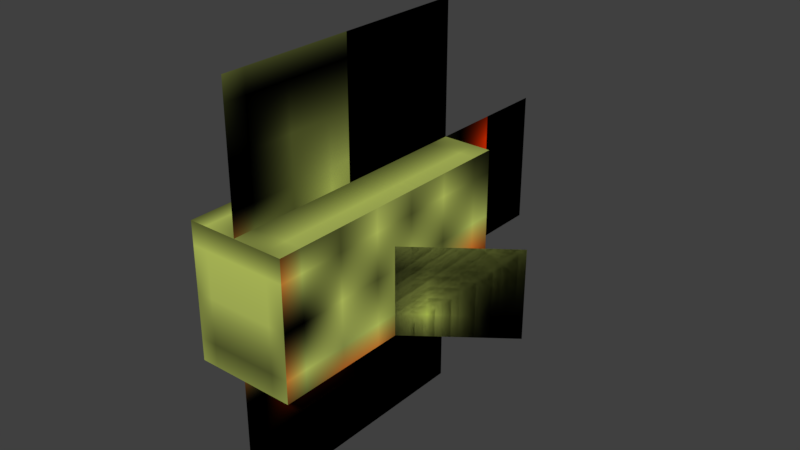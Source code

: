 # Source: examobs_fish.blend  (saved by Blender 2.79.0; exported with 4.5.12 LTS)
import bpy
from mathutils import Matrix  # noqa: F401  (used for matrix-valued properties, if any)

bpy.ops.wm.read_factory_settings(use_empty=True)
scene = bpy.context.scene
scene.name = 'Scene'

# ---- collections
col_collection_1 = bpy.data.collections.new('Collection 1'); scene.collection.children.link(col_collection_1)

# ---- images (referenced by path relative to the original .blend; pixels are not part of the script)
import os
ASSET_DIR = os.environ.get("B2B_ASSET_DIR", "")  # directory of the original .blend (textures are referenced by path, not embedded)
HERE = os.path.dirname(os.path.abspath(__file__))  # packed textures are extracted next to this script under _unpacked/

def load_image(name, relpath, width, height, colorspace="sRGB"):
    """Load a texture the original file referenced (path relative to the .blend, or extracted next to this script)."""
    p = next((c for c in (os.path.join(HERE, relpath), os.path.join(ASSET_DIR, relpath)) if relpath and os.path.exists(c)), "")
    if p:
        img = bpy.data.images.load(p, check_existing=True)
        img.name = name
    else:  # same state as the original file: an image datablock whose file is absent (Cycles renders it pink)
        img = bpy.data.images.new(name, width, height)
        img.source = "FILE"
        img.filepath = "//" + (relpath or name)
    img.colorspace_settings.name = colorspace
    return img
img_f_png = load_image('f.png', '_unpacked/f.0f68297f.png', 9, 16, 'sRGB')

# ---- materials (node trees are filled in below, after node groups)
mat_material_002 = bpy.data.materials.new('Material.002')
mat_material_002.alpha_threshold = 0.0
mat_material_002.roughness = 0.5

# ---- material node trees
mat_material_002.use_nodes = True; mat_material_002.node_tree.nodes.clear()
_N = mat_material_002.node_tree.nodes; _L = mat_material_002.node_tree.links
n0 = _N.new('ShaderNodeOutputMaterial'); n0.name = 'Material Output'; n0.location = (300, 300)
n1 = _N.new('ShaderNodeBsdfDiffuse'); n1.name = 'Diffuse BSDF'; n1.location = (10, 300)
n2 = _N.new('ShaderNodeTexImage'); n2.name = 'Image Texture'; n2.location = (-180, 300)
n2.width = 140
n2.image = img_f_png
_L.new(n1.outputs[0], n0.inputs[0])
_L.new(n2.outputs[0], n1.inputs[0])
n0.is_active_output = True

# ---- world
world_world = bpy.data.worlds.new('World'); scene.world = world_world
world_world.color = (0.05088, 0.05088, 0.05088)
world_world.use_sun_shadow = False
world_world.sun_shadow_jitter_overblur = 0.0
world_world.cycles.sampling_method = 'MANUAL'

# ---- meshes
me_cube = bpy.data.meshes.new('Cube')
me_cube.from_pydata([(0.375, 1.0, -0.5), (0.375, 1.0, 0.5), (0.375, -1.0, -0.5), (0.375, -1.0, 0.5), (-0.375, 1.0, -0.5), (-0.375, 1.0, 0.5), (-0.375, -1.0, -0.5), (-0.375, -1.0, 0.5), (3.258e-07, -1.0, -0.5), (3.258e-07, -1.0, 0.5), (-3.258e-07, 1.0, -0.5), (-3.258e-07, 1.0, 0.5), (-6.517e-07, 2.0, -0.5), (-6.517e-07, 2.0, 0.5), (3.258e-07, -1.0, 1.5), (-3.258e-07, 1.0, 1.5), (0.375, 1.222e-07, -0.5), (-0.375, -1.222e-07, -0.5), (3.258e-07, -1.0, -1.5), (0.375, 1.222e-07, 0.1667), (1.042, 0.5, -0.5), (1.042, 0.5, 0.1667), (-0.375, -1.222e-07, 0.1667), (-1.042, 0.5, -0.5), (-1.042, 0.5, 0.1667), (-3.258e-07, 1.0, -1.5), (-1.042, 0.5, -0.5), (-1.042, 0.5, 0.1667), (-0.375, -8.941e-08, -0.5), (-0.375, -8.941e-08, 0.1667), (1.042, 0.5, -0.5), (1.042, 0.5, 0.1667), (0.375, 1.192e-07, -0.5), (0.375, 1.192e-07, 0.1667), (-6.954e-07, 2.0, -0.5), (-6.954e-07, 2.0, 0.5), (-2.821e-07, 1.0, -0.5), (-2.821e-07, 1.0, 0.5), (-4.133e-07, 1.0, -0.5), (4.133e-07, -1.0, -0.5), (-4.133e-07, 1.0, -1.5), (4.133e-07, -1.0, -1.5), (-4.133e-07, 1.0, 0.5), (4.133e-07, -1.0, 0.5), (-4.133e-07, 1.0, 1.5), (4.133e-07, -1.0, 1.5)], [(8, 2), (9, 7), (10, 4), (11, 1), (6, 8), (3, 9), (0, 10), (5, 11)], [(10, 8, 18, 25), (19, 21, 20, 16), (22, 24, 23, 17), (0, 1, 3, 2), (5, 4, 6, 7), (14, 9, 11, 15), (1, 5, 7, 3), (2, 6, 4, 0), (0, 4, 5, 1), (3, 7, 6, 2), (13, 11, 10, 12), (27, 29, 28, 26), (31, 33, 32, 30), (37, 35, 34, 36), (39, 38, 40, 41), (44, 42, 43, 45)])
_uv = me_cube.uv_layers.new(name='UVMap')
_uv.uv.foreach_set('vector', [0.6667, 0.625, 0.0, 0.625, 0.0, 0.4375, 0.6667, 0.4375, 0.7778, 1.0, 1.0, 1.0, 1.0, 0.875, 0.7778, 0.875, 0.7778, 1.0, 1.0, 1.0, 1.0, 0.875, 0.7778, 0.875, 0.6667, 0.625, 0.6667, 0.8125, 0.0, 0.8125, 0.0, 0.625, 0.6667, 0.8125, 0.6667, 0.625, 0.0, 0.625, 0.0, 0.8125, 0.0, 1.0, 0.0, 0.8125, 0.6667, 0.8125, 0.6667, 1.0, 1.0, 0.1875, 1.0, 0.375, 0.3333, 0.375, 0.3333, 0.1875, 0.3333, 0.1875, 0.3333, 0.0, 1.0, 0.0, 1.0, 0.1875, 0.0, 0.0, 0.3333, 0.0, 0.3333, 0.1875, 0.0, 0.1875, 0.3333, 0.375, 0.0, 0.375, 0.0, 0.1875, 0.3333, 0.1875, 1.0, 0.8125, 0.6667, 0.8125, 0.6667, 0.625, 1.0, 0.625, 1.0, 1.0, 0.7778, 1.0, 0.7778, 0.875, 1.0, 0.875, 1.0, 1.0, 0.7778, 1.0, 0.7778, 0.875, 1.0, 0.875, 0.6667, 0.8125, 1.0, 0.8125, 1.0, 0.625, 0.6667, 0.625, 0.0, 0.625, 0.6667, 0.625, 0.6667, 0.4375, 0.0, 0.4375, 0.6667, 1.0, 0.6667, 0.8125, 0.0, 0.8125, 0.0, 1.0])
me_cube.materials.append(mat_material_002)
me_cube.use_remesh_preserve_volume = False
me_cube.use_remesh_preserve_attributes = False
me_cube.use_mirror_vertex_groups = False
me_cube.update()

# ---- objects
ob_cube_002 = bpy.data.objects.new('Cube.002', me_cube)

# ---- transforms, parenting, visibility, modifiers, constraints
ob_cube_002.location = (0.0, 0.0, 0.0)
ob_cube_002.scale = (2.0, 2.0, 2.0)
ob_cube_002.lineart.crease_threshold = 0.0

# ---- collection membership
col_collection_1.objects.link(ob_cube_002)

# ---- scene / render settings (as saved in the file)
scene.frame_start = 1; scene.frame_end = 250; scene.frame_set(1)
scene.render.engine = 'CYCLES'
scene.render.resolution_percentage = 50
scene.render.dither_intensity = 0.0
scene.cycles.use_denoising = False
scene.cycles.samples = 128
scene.cycles.sampling_pattern = 'TABULATED_SOBOL'
scene.cycles.use_adaptive_sampling = False
scene.cycles.use_light_tree = False
scene.cycles.blur_glossy = 0.0
scene.cycles.sample_clamp_indirect = 0.0
scene.view_settings.view_transform = 'Standard'
bpy.context.view_layer.update()

# ---- added for rendering (the .blend has no active camera and no usable light): camera, sun
cam_auto = bpy.data.cameras.new('AutoCamera')
cam_auto.lens = 50.0
cam_auto.sensor_width = 36.0
cam_auto.clip_end = 1000.0
ob_auto_camera = bpy.data.objects.new('AutoCamera', cam_auto)
scene.collection.objects.link(ob_auto_camera)
ob_auto_camera.location = (8.74624, -9.49549, 6.99699)
ob_auto_camera.rotation_euler = (1.09748, -7.21219e-08, 0.694738)
scene.camera = ob_auto_camera
light_auto_sun = bpy.data.lights.new('AutoSun', 'SUN')
light_auto_sun.energy = 3.0
light_auto_sun.angle = 0.0523599
ob_auto_sun = bpy.data.objects.new('AutoSun', light_auto_sun)
scene.collection.objects.link(ob_auto_sun)
ob_auto_sun.rotation_euler = (0.872665, 0.174533, 0.523599)
bpy.context.view_layer.update()

